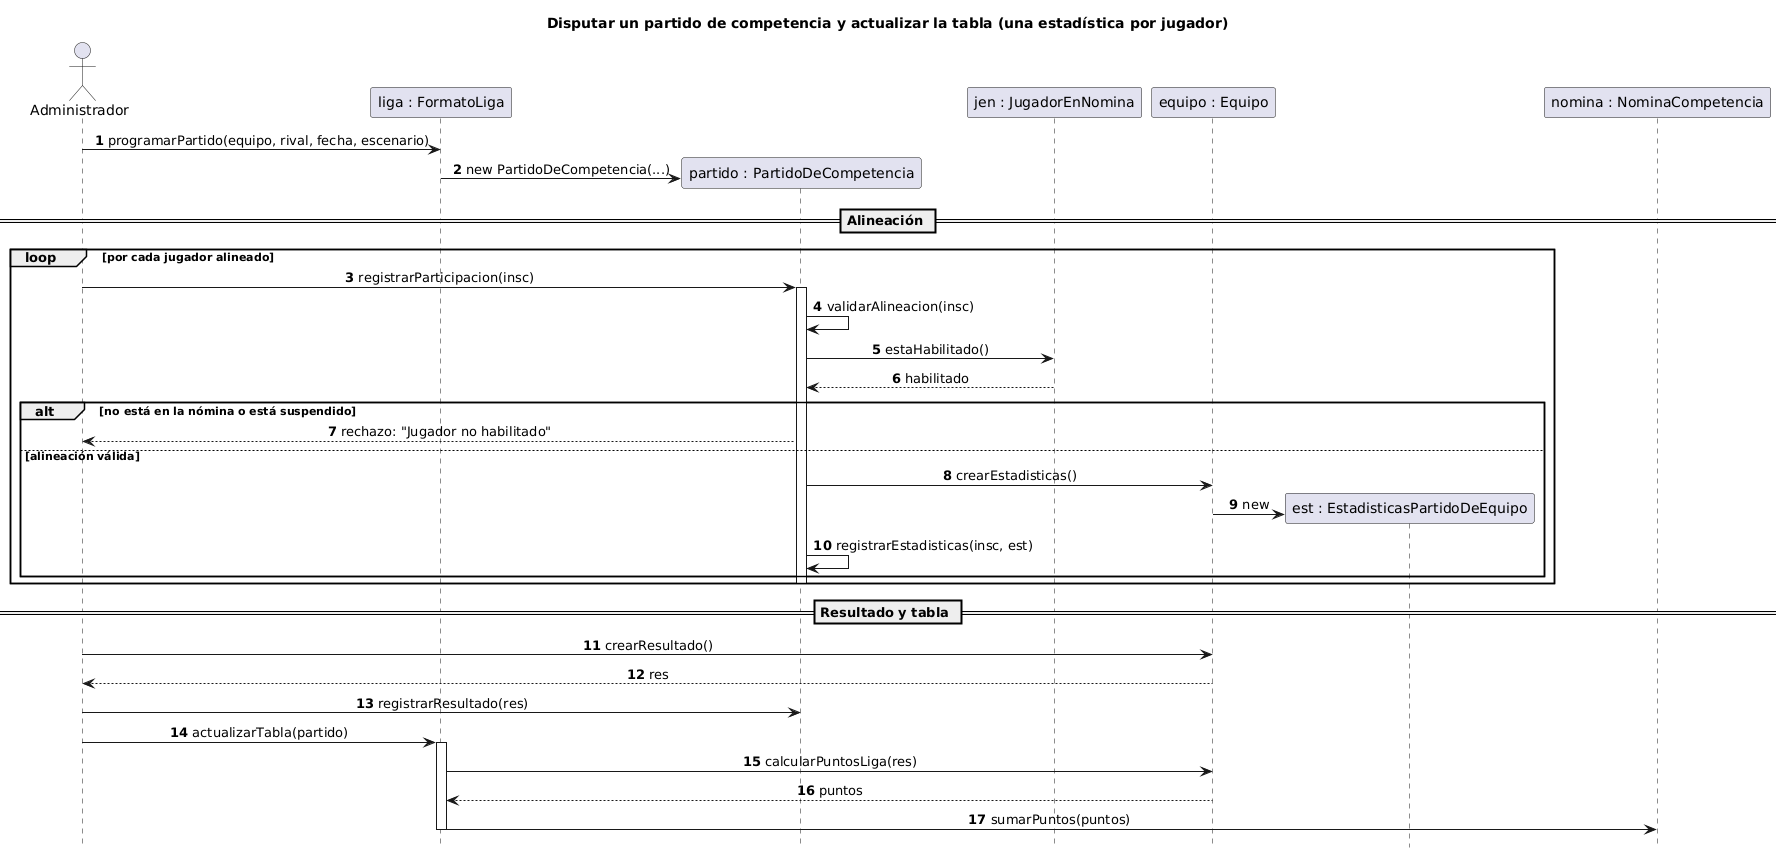

The diagram above was rendered by PlantUML. Its source (embedded in the PNG):
@startuml 08_PartidoCompetencia
title Disputar un partido de competencia y actualizar la tabla (una estadística por jugador)
hide footbox
autonumber
skinparam sequenceMessageAlign center

actor "Administrador" as U
participant "liga : FormatoLiga" as L
participant "partido : PartidoDeCompetencia" as P
participant "jen : JugadorEnNomina" as J
participant "equipo : Equipo" as E
participant "est : EstadisticasPartidoDeEquipo" as EST
participant "nomina : NominaCompetencia" as N

U -> L : programarPartido(equipo, rival, fecha, escenario)
L -> P ** : new PartidoDeCompetencia(...)

== Alineación ==
loop por cada jugador alineado
  U -> P : registrarParticipacion(insc)
  activate P
  P -> P : validarAlineacion(insc)
  P -> J : estaHabilitado()
  J --> P : habilitado
  alt no está en la nómina o está suspendido
    P --> U : rechazo: "Jugador no habilitado"
  else alineación válida
    P -> E : crearEstadisticas()
    E -> EST ** : new
    P -> P : registrarEstadisticas(insc, est)
  end
  deactivate P
end

== Resultado y tabla ==
U -> E : crearResultado()
E --> U : res
U -> P : registrarResultado(res)
U -> L : actualizarTabla(partido)
activate L
L -> E : calcularPuntosLiga(res)
E --> L : puntos
L -> N : sumarPuntos(puntos)
deactivate L
@enduml